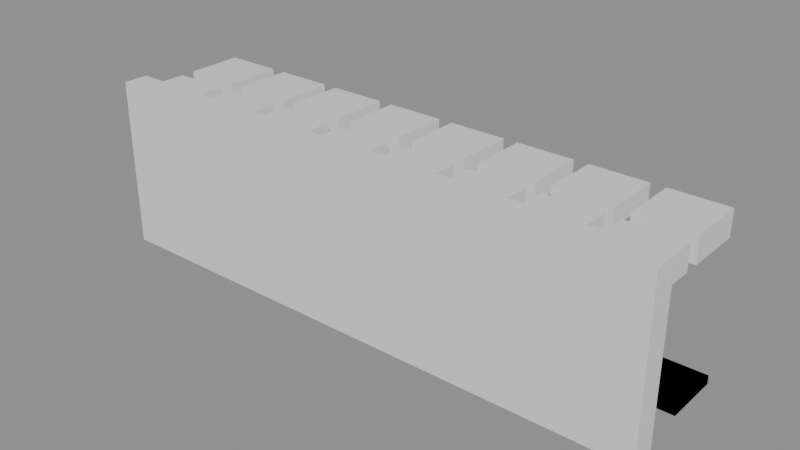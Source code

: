 # Source: building_lego.blend  (saved by Blender 5.0.119; exported with 4.5.12 LTS)
import bpy
from mathutils import Matrix  # noqa: F401  (used for matrix-valued properties, if any)

bpy.ops.wm.read_factory_settings(use_empty=True)
scene = bpy.context.scene
scene.name = 'Scene'

# ---- collections
col_01_paredes_externas = bpy.data.collections.new('01_Paredes_Externas'); scene.collection.children.link(col_01_paredes_externas)
col_03_pisos_escadas = bpy.data.collections.new('03_Pisos_Escadas'); scene.collection.children.link(col_03_pisos_escadas)
col_04_moveis_decoracoes = bpy.data.collections.new('04_Moveis_Decoracoes'); scene.collection.children.link(col_04_moveis_decoracoes)

# ---- materials (node trees are filled in below, after node groups)
mat_mat_parede_externa = bpy.data.materials.new('Mat_Parede_Externa')
mat_mat_pisos = bpy.data.materials.new('Mat_Pisos')
mat_mat_moveis = bpy.data.materials.new('Mat_Moveis')

# ---- material node trees
mat_mat_parede_externa.use_nodes = True; mat_mat_parede_externa.node_tree.nodes.clear()
_N = mat_mat_parede_externa.node_tree.nodes; _L = mat_mat_parede_externa.node_tree.links
n0 = _N.new('ShaderNodeBsdfPrincipled'); n0.name = 'BSDF - Pré-fundamentado'; n0.location = (-200, 100)
n1 = _N.new('ShaderNodeOutputMaterial'); n1.name = 'Saída de material'; n1.location = (200, 100)
_L.new(n0.outputs[0], n1.inputs[0])
n1.is_active_output = True
mat_mat_pisos.use_nodes = True; mat_mat_pisos.node_tree.nodes.clear()
_N = mat_mat_pisos.node_tree.nodes; _L = mat_mat_pisos.node_tree.links
n0 = _N.new('ShaderNodeBsdfPrincipled'); n0.name = 'BSDF - Pré-fundamentado'; n0.location = (-200, 100)
n1 = _N.new('ShaderNodeOutputMaterial'); n1.name = 'Saída de material'; n1.location = (200, 100)
_L.new(n0.outputs[0], n1.inputs[0])
n1.is_active_output = True
mat_mat_moveis.use_nodes = True; mat_mat_moveis.node_tree.nodes.clear()
_N = mat_mat_moveis.node_tree.nodes; _L = mat_mat_moveis.node_tree.links
n0 = _N.new('ShaderNodeBsdfPrincipled'); n0.name = 'BSDF - Pré-fundamentado'; n0.location = (-200, 100)
n1 = _N.new('ShaderNodeOutputMaterial'); n1.name = 'Saída de material'; n1.location = (200, 100)
_L.new(n0.outputs[0], n1.inputs[0])
n1.is_active_output = True

# ---- meshes
me_bloco_wall_792_536_z25 = bpy.data.meshes.new('Bloco_wall_792_536_z25')
me_bloco_wall_792_536_z25.from_pydata([(-0.5, -0.175, -1.2), (0.5, -0.175, -1.2), (0.5, 0.175, -1.2), (-0.5, 0.175, -1.2), (-0.5, -0.175, 1.2), (0.5, -0.175, 1.2), (0.5, 0.175, 1.2), (-0.5, 0.175, 1.2)], [], [(0, 1, 2, 3), (4, 7, 6, 5), (0, 4, 5, 1), (2, 6, 7, 3), (0, 3, 7, 4), (1, 5, 6, 2)])
me_bloco_wall_792_536_z25.materials.append(mat_mat_parede_externa)
me_bloco_wall_792_536_z25.update()
me_bloco_wall_793_536_z25 = bpy.data.meshes.new('Bloco_wall_793_536_z25')
me_bloco_wall_793_536_z25.from_pydata([(-0.5, -0.175, -1.2), (0.5, -0.175, -1.2), (0.5, 0.175, -1.2), (-0.5, 0.175, -1.2), (-0.5, -0.175, 1.2), (0.5, -0.175, 1.2), (0.5, 0.175, 1.2), (-0.5, 0.175, 1.2)], [], [(0, 1, 2, 3), (4, 7, 6, 5), (0, 4, 5, 1), (2, 6, 7, 3), (0, 3, 7, 4), (1, 5, 6, 2)])
me_bloco_wall_793_536_z25.materials.append(mat_mat_parede_externa)
me_bloco_wall_793_536_z25.update()
me_bloco_wall_794_536_z25 = bpy.data.meshes.new('Bloco_wall_794_536_z25')
me_bloco_wall_794_536_z25.from_pydata([(-0.5, -0.175, -1.2), (0.5, -0.175, -1.2), (0.5, 0.175, -1.2), (-0.5, 0.175, -1.2), (-0.5, -0.175, 1.2), (0.5, -0.175, 1.2), (0.5, 0.175, 1.2), (-0.5, 0.175, 1.2)], [], [(0, 1, 2, 3), (4, 7, 6, 5), (0, 4, 5, 1), (2, 6, 7, 3), (0, 3, 7, 4), (1, 5, 6, 2)])
me_bloco_wall_794_536_z25.materials.append(mat_mat_parede_externa)
me_bloco_wall_794_536_z25.update()
me_bloco_wall_795_536_z25 = bpy.data.meshes.new('Bloco_wall_795_536_z25')
me_bloco_wall_795_536_z25.from_pydata([(-0.5, -0.175, -1.2), (0.5, -0.175, -1.2), (0.5, 0.175, -1.2), (-0.5, 0.175, -1.2), (-0.5, -0.175, 1.2), (0.5, -0.175, 1.2), (0.5, 0.175, 1.2), (-0.5, 0.175, 1.2)], [], [(0, 1, 2, 3), (4, 7, 6, 5), (0, 4, 5, 1), (2, 6, 7, 3), (0, 3, 7, 4), (1, 5, 6, 2)])
me_bloco_wall_795_536_z25.materials.append(mat_mat_parede_externa)
me_bloco_wall_795_536_z25.update()
me_bloco_wall_796_536_z25 = bpy.data.meshes.new('Bloco_wall_796_536_z25')
me_bloco_wall_796_536_z25.from_pydata([(-0.5, -0.175, -1.2), (0.5, -0.175, -1.2), (0.5, 0.175, -1.2), (-0.5, 0.175, -1.2), (-0.5, -0.175, 1.2), (0.5, -0.175, 1.2), (0.5, 0.175, 1.2), (-0.5, 0.175, 1.2)], [], [(0, 1, 2, 3), (4, 7, 6, 5), (0, 4, 5, 1), (2, 6, 7, 3), (0, 3, 7, 4), (1, 5, 6, 2)])
me_bloco_wall_796_536_z25.materials.append(mat_mat_parede_externa)
me_bloco_wall_796_536_z25.update()
me_bloco_wall_797_536_z25 = bpy.data.meshes.new('Bloco_wall_797_536_z25')
me_bloco_wall_797_536_z25.from_pydata([(-0.5, -0.175, -1.2), (0.5, -0.175, -1.2), (0.5, 0.175, -1.2), (-0.5, 0.175, -1.2), (-0.5, -0.175, 1.2), (0.5, -0.175, 1.2), (0.5, 0.175, 1.2), (-0.5, 0.175, 1.2)], [], [(0, 1, 2, 3), (4, 7, 6, 5), (0, 4, 5, 1), (2, 6, 7, 3), (0, 3, 7, 4), (1, 5, 6, 2)])
me_bloco_wall_797_536_z25.materials.append(mat_mat_parede_externa)
me_bloco_wall_797_536_z25.update()
me_bloco_wall_798_536_z25 = bpy.data.meshes.new('Bloco_wall_798_536_z25')
me_bloco_wall_798_536_z25.from_pydata([(-0.5, -0.175, -1.2), (0.5, -0.175, -1.2), (0.5, 0.175, -1.2), (-0.5, 0.175, -1.2), (-0.5, -0.175, 1.2), (0.5, -0.175, 1.2), (0.5, 0.175, 1.2), (-0.5, 0.175, 1.2)], [], [(0, 1, 2, 3), (4, 7, 6, 5), (0, 4, 5, 1), (2, 6, 7, 3), (0, 3, 7, 4), (1, 5, 6, 2)])
me_bloco_wall_798_536_z25.materials.append(mat_mat_parede_externa)
me_bloco_wall_798_536_z25.update()
me_bloco_wall_799_536_z25 = bpy.data.meshes.new('Bloco_wall_799_536_z25')
me_bloco_wall_799_536_z25.from_pydata([(-0.5, -0.175, -1.2), (0.5, -0.175, -1.2), (0.5, 0.175, -1.2), (-0.5, 0.175, -1.2), (-0.5, -0.175, 1.2), (0.5, -0.175, 1.2), (0.5, 0.175, 1.2), (-0.5, 0.175, 1.2)], [], [(0, 1, 2, 3), (4, 7, 6, 5), (0, 4, 5, 1), (2, 6, 7, 3), (0, 3, 7, 4), (1, 5, 6, 2)])
me_bloco_wall_799_536_z25.materials.append(mat_mat_parede_externa)
me_bloco_wall_799_536_z25.update()
me_piso_grasses_798_537_z25 = bpy.data.meshes.new('Piso_grasses_798_537_z25')
me_piso_grasses_798_537_z25.from_pydata([(-0.5, -0.5, -0.05), (0.5, -0.5, -0.05), (0.5, 0.5, -0.05), (-0.5, 0.5, -0.05), (-0.5, -0.5, 0.05), (0.5, -0.5, 0.05), (0.5, 0.5, 0.05), (-0.5, 0.5, 0.05)], [], [(0, 1, 2, 3), (4, 7, 6, 5), (0, 4, 5, 1), (2, 6, 7, 3), (0, 3, 7, 4), (1, 5, 6, 2)])
me_piso_grasses_798_537_z25.materials.append(mat_mat_pisos)
me_piso_grasses_798_537_z25.update()
me_movel_ceramic_roof_792_536_z41 = bpy.data.meshes.new('Movel_ceramic_roof_792_536_z41')
me_movel_ceramic_roof_792_536_z41.from_pydata([(-0.4, -0.4, -0.18), (0.4, -0.4, -0.18), (0.4, 0.4, -0.18), (-0.4, 0.4, -0.18), (-0.4, -0.4, 0.18), (0.4, -0.4, 0.18), (0.4, 0.4, 0.18), (-0.4, 0.4, 0.18)], [], [(0, 1, 2, 3), (4, 7, 6, 5), (0, 4, 5, 1), (2, 6, 7, 3), (0, 3, 7, 4), (1, 5, 6, 2)])
me_movel_ceramic_roof_792_536_z41.materials.append(mat_mat_moveis)
me_movel_ceramic_roof_792_536_z41.update()
me_movel_ceramic_roof_793_536_z41 = bpy.data.meshes.new('Movel_ceramic_roof_793_536_z41')
me_movel_ceramic_roof_793_536_z41.from_pydata([(-0.4, -0.4, -0.18), (0.4, -0.4, -0.18), (0.4, 0.4, -0.18), (-0.4, 0.4, -0.18), (-0.4, -0.4, 0.18), (0.4, -0.4, 0.18), (0.4, 0.4, 0.18), (-0.4, 0.4, 0.18)], [], [(0, 1, 2, 3), (4, 7, 6, 5), (0, 4, 5, 1), (2, 6, 7, 3), (0, 3, 7, 4), (1, 5, 6, 2)])
me_movel_ceramic_roof_793_536_z41.materials.append(mat_mat_moveis)
me_movel_ceramic_roof_793_536_z41.update()
me_movel_ceramic_roof_794_536_z41 = bpy.data.meshes.new('Movel_ceramic_roof_794_536_z41')
me_movel_ceramic_roof_794_536_z41.from_pydata([(-0.4, -0.4, -0.18), (0.4, -0.4, -0.18), (0.4, 0.4, -0.18), (-0.4, 0.4, -0.18), (-0.4, -0.4, 0.18), (0.4, -0.4, 0.18), (0.4, 0.4, 0.18), (-0.4, 0.4, 0.18)], [], [(0, 1, 2, 3), (4, 7, 6, 5), (0, 4, 5, 1), (2, 6, 7, 3), (0, 3, 7, 4), (1, 5, 6, 2)])
me_movel_ceramic_roof_794_536_z41.materials.append(mat_mat_moveis)
me_movel_ceramic_roof_794_536_z41.update()
me_movel_ceramic_roof_795_536_z41 = bpy.data.meshes.new('Movel_ceramic_roof_795_536_z41')
me_movel_ceramic_roof_795_536_z41.from_pydata([(-0.4, -0.4, -0.18), (0.4, -0.4, -0.18), (0.4, 0.4, -0.18), (-0.4, 0.4, -0.18), (-0.4, -0.4, 0.18), (0.4, -0.4, 0.18), (0.4, 0.4, 0.18), (-0.4, 0.4, 0.18)], [], [(0, 1, 2, 3), (4, 7, 6, 5), (0, 4, 5, 1), (2, 6, 7, 3), (0, 3, 7, 4), (1, 5, 6, 2)])
me_movel_ceramic_roof_795_536_z41.materials.append(mat_mat_moveis)
me_movel_ceramic_roof_795_536_z41.update()
me_movel_ceramic_roof_796_536_z41 = bpy.data.meshes.new('Movel_ceramic_roof_796_536_z41')
me_movel_ceramic_roof_796_536_z41.from_pydata([(-0.4, -0.4, -0.18), (0.4, -0.4, -0.18), (0.4, 0.4, -0.18), (-0.4, 0.4, -0.18), (-0.4, -0.4, 0.18), (0.4, -0.4, 0.18), (0.4, 0.4, 0.18), (-0.4, 0.4, 0.18)], [], [(0, 1, 2, 3), (4, 7, 6, 5), (0, 4, 5, 1), (2, 6, 7, 3), (0, 3, 7, 4), (1, 5, 6, 2)])
me_movel_ceramic_roof_796_536_z41.materials.append(mat_mat_moveis)
me_movel_ceramic_roof_796_536_z41.update()
me_movel_ceramic_roof_797_536_z41 = bpy.data.meshes.new('Movel_ceramic_roof_797_536_z41')
me_movel_ceramic_roof_797_536_z41.from_pydata([(-0.4, -0.4, -0.18), (0.4, -0.4, -0.18), (0.4, 0.4, -0.18), (-0.4, 0.4, -0.18), (-0.4, -0.4, 0.18), (0.4, -0.4, 0.18), (0.4, 0.4, 0.18), (-0.4, 0.4, 0.18)], [], [(0, 1, 2, 3), (4, 7, 6, 5), (0, 4, 5, 1), (2, 6, 7, 3), (0, 3, 7, 4), (1, 5, 6, 2)])
me_movel_ceramic_roof_797_536_z41.materials.append(mat_mat_moveis)
me_movel_ceramic_roof_797_536_z41.update()
me_movel_ceramic_roof_798_536_z41 = bpy.data.meshes.new('Movel_ceramic_roof_798_536_z41')
me_movel_ceramic_roof_798_536_z41.from_pydata([(-0.4, -0.4, -0.18), (0.4, -0.4, -0.18), (0.4, 0.4, -0.18), (-0.4, 0.4, -0.18), (-0.4, -0.4, 0.18), (0.4, -0.4, 0.18), (0.4, 0.4, 0.18), (-0.4, 0.4, 0.18)], [], [(0, 1, 2, 3), (4, 7, 6, 5), (0, 4, 5, 1), (2, 6, 7, 3), (0, 3, 7, 4), (1, 5, 6, 2)])
me_movel_ceramic_roof_798_536_z41.materials.append(mat_mat_moveis)
me_movel_ceramic_roof_798_536_z41.update()
me_movel_ceramic_roof_799_536_z41 = bpy.data.meshes.new('Movel_ceramic_roof_799_536_z41')
me_movel_ceramic_roof_799_536_z41.from_pydata([(-0.4, -0.4, -0.18), (0.4, -0.4, -0.18), (0.4, 0.4, -0.18), (-0.4, 0.4, -0.18), (-0.4, -0.4, 0.18), (0.4, -0.4, 0.18), (0.4, 0.4, 0.18), (-0.4, 0.4, 0.18)], [], [(0, 1, 2, 3), (4, 7, 6, 5), (0, 4, 5, 1), (2, 6, 7, 3), (0, 3, 7, 4), (1, 5, 6, 2)])
me_movel_ceramic_roof_799_536_z41.materials.append(mat_mat_moveis)
me_movel_ceramic_roof_799_536_z41.update()
me_movel_ceramic_roof_792_537_z41 = bpy.data.meshes.new('Movel_ceramic_roof_792_537_z41')
me_movel_ceramic_roof_792_537_z41.from_pydata([(-0.4, -0.4, -0.18), (0.4, -0.4, -0.18), (0.4, 0.4, -0.18), (-0.4, 0.4, -0.18), (-0.4, -0.4, 0.18), (0.4, -0.4, 0.18), (0.4, 0.4, 0.18), (-0.4, 0.4, 0.18)], [], [(0, 1, 2, 3), (4, 7, 6, 5), (0, 4, 5, 1), (2, 6, 7, 3), (0, 3, 7, 4), (1, 5, 6, 2)])
me_movel_ceramic_roof_792_537_z41.materials.append(mat_mat_moveis)
me_movel_ceramic_roof_792_537_z41.update()
me_movel_untrimmed_hedge_792_537_z25 = bpy.data.meshes.new('Movel_untrimmed_hedge_792_537_z25')
me_movel_untrimmed_hedge_792_537_z25.from_pydata([(-0.4, -0.4, -0.36), (0.4, -0.4, -0.36), (0.4, 0.4, -0.36), (-0.4, 0.4, -0.36), (-0.4, -0.4, 0.36), (0.4, -0.4, 0.36), (0.4, 0.4, 0.36), (-0.4, 0.4, 0.36)], [], [(0, 1, 2, 3), (4, 7, 6, 5), (0, 4, 5, 1), (2, 6, 7, 3), (0, 3, 7, 4), (1, 5, 6, 2)])
me_movel_untrimmed_hedge_792_537_z25.materials.append(mat_mat_moveis)
me_movel_untrimmed_hedge_792_537_z25.update()
me_movel_flowers_792_537_z33 = bpy.data.meshes.new('Movel_flowers_792_537_z33')
me_movel_flowers_792_537_z33.from_pydata([(-0.4, -0.4, -0.06), (0.4, -0.4, -0.06), (0.4, 0.4, -0.06), (-0.4, 0.4, -0.06), (-0.4, -0.4, 0.06), (0.4, -0.4, 0.06), (0.4, 0.4, 0.06), (-0.4, 0.4, 0.06)], [], [(0, 1, 2, 3), (4, 7, 6, 5), (0, 4, 5, 1), (2, 6, 7, 3), (0, 3, 7, 4), (1, 5, 6, 2)])
me_movel_flowers_792_537_z33.materials.append(mat_mat_moveis)
me_movel_flowers_792_537_z33.update()
me_movel_ceramic_roof_793_537_z41 = bpy.data.meshes.new('Movel_ceramic_roof_793_537_z41')
me_movel_ceramic_roof_793_537_z41.from_pydata([(-0.4, -0.4, -0.18), (0.4, -0.4, -0.18), (0.4, 0.4, -0.18), (-0.4, 0.4, -0.18), (-0.4, -0.4, 0.18), (0.4, -0.4, 0.18), (0.4, 0.4, 0.18), (-0.4, 0.4, 0.18)], [], [(0, 1, 2, 3), (4, 7, 6, 5), (0, 4, 5, 1), (2, 6, 7, 3), (0, 3, 7, 4), (1, 5, 6, 2)])
me_movel_ceramic_roof_793_537_z41.materials.append(mat_mat_moveis)
me_movel_ceramic_roof_793_537_z41.update()
me_movel_mushrooms_793_537_z25 = bpy.data.meshes.new('Movel_mushrooms_793_537_z25')
me_movel_mushrooms_793_537_z25.from_pydata([(-0.4, -0.4, -0.06), (0.4, -0.4, -0.06), (0.4, 0.4, -0.06), (-0.4, 0.4, -0.06), (-0.4, -0.4, 0.06), (0.4, -0.4, 0.06), (0.4, 0.4, 0.06), (-0.4, 0.4, 0.06)], [], [(0, 1, 2, 3), (4, 7, 6, 5), (0, 4, 5, 1), (2, 6, 7, 3), (0, 3, 7, 4), (1, 5, 6, 2)])
me_movel_mushrooms_793_537_z25.materials.append(mat_mat_moveis)
me_movel_mushrooms_793_537_z25.update()
me_movel_ceramic_roof_794_537_z41 = bpy.data.meshes.new('Movel_ceramic_roof_794_537_z41')
me_movel_ceramic_roof_794_537_z41.from_pydata([(-0.4, -0.4, -0.18), (0.4, -0.4, -0.18), (0.4, 0.4, -0.18), (-0.4, 0.4, -0.18), (-0.4, -0.4, 0.18), (0.4, -0.4, 0.18), (0.4, 0.4, 0.18), (-0.4, 0.4, 0.18)], [], [(0, 1, 2, 3), (4, 7, 6, 5), (0, 4, 5, 1), (2, 6, 7, 3), (0, 3, 7, 4), (1, 5, 6, 2)])
me_movel_ceramic_roof_794_537_z41.materials.append(mat_mat_moveis)
me_movel_ceramic_roof_794_537_z41.update()
me_movel_flowers_794_537_z25 = bpy.data.meshes.new('Movel_flowers_794_537_z25')
me_movel_flowers_794_537_z25.from_pydata([(-0.4, -0.4, -0.06), (0.4, -0.4, -0.06), (0.4, 0.4, -0.06), (-0.4, 0.4, -0.06), (-0.4, -0.4, 0.06), (0.4, -0.4, 0.06), (0.4, 0.4, 0.06), (-0.4, 0.4, 0.06)], [], [(0, 1, 2, 3), (4, 7, 6, 5), (0, 4, 5, 1), (2, 6, 7, 3), (0, 3, 7, 4), (1, 5, 6, 2)])
me_movel_flowers_794_537_z25.materials.append(mat_mat_moveis)
me_movel_flowers_794_537_z25.update()
me_movel_ceramic_roof_795_537_z41 = bpy.data.meshes.new('Movel_ceramic_roof_795_537_z41')
me_movel_ceramic_roof_795_537_z41.from_pydata([(-0.4, -0.4, -0.18), (0.4, -0.4, -0.18), (0.4, 0.4, -0.18), (-0.4, 0.4, -0.18), (-0.4, -0.4, 0.18), (0.4, -0.4, 0.18), (0.4, 0.4, 0.18), (-0.4, 0.4, 0.18)], [], [(0, 1, 2, 3), (4, 7, 6, 5), (0, 4, 5, 1), (2, 6, 7, 3), (0, 3, 7, 4), (1, 5, 6, 2)])
me_movel_ceramic_roof_795_537_z41.materials.append(mat_mat_moveis)
me_movel_ceramic_roof_795_537_z41.update()
me_movel_campion_flowers_795_537_z25 = bpy.data.meshes.new('Movel_campion_flowers_795_537_z25')
me_movel_campion_flowers_795_537_z25.from_pydata([(-0.4, -0.4, -0.06), (0.4, -0.4, -0.06), (0.4, 0.4, -0.06), (-0.4, 0.4, -0.06), (-0.4, -0.4, 0.06), (0.4, -0.4, 0.06), (0.4, 0.4, 0.06), (-0.4, 0.4, 0.06)], [], [(0, 1, 2, 3), (4, 7, 6, 5), (0, 4, 5, 1), (2, 6, 7, 3), (0, 3, 7, 4), (1, 5, 6, 2)])
me_movel_campion_flowers_795_537_z25.materials.append(mat_mat_moveis)
me_movel_campion_flowers_795_537_z25.update()
me_movel_ceramic_roof_796_537_z41 = bpy.data.meshes.new('Movel_ceramic_roof_796_537_z41')
me_movel_ceramic_roof_796_537_z41.from_pydata([(-0.4, -0.4, -0.18), (0.4, -0.4, -0.18), (0.4, 0.4, -0.18), (-0.4, 0.4, -0.18), (-0.4, -0.4, 0.18), (0.4, -0.4, 0.18), (0.4, 0.4, 0.18), (-0.4, 0.4, 0.18)], [], [(0, 1, 2, 3), (4, 7, 6, 5), (0, 4, 5, 1), (2, 6, 7, 3), (0, 3, 7, 4), (1, 5, 6, 2)])
me_movel_ceramic_roof_796_537_z41.materials.append(mat_mat_moveis)
me_movel_ceramic_roof_796_537_z41.update()
me_movel_campion_flowers_796_537_z25 = bpy.data.meshes.new('Movel_campion_flowers_796_537_z25')
me_movel_campion_flowers_796_537_z25.from_pydata([(-0.4, -0.4, -0.06), (0.4, -0.4, -0.06), (0.4, 0.4, -0.06), (-0.4, 0.4, -0.06), (-0.4, -0.4, 0.06), (0.4, -0.4, 0.06), (0.4, 0.4, 0.06), (-0.4, 0.4, 0.06)], [], [(0, 1, 2, 3), (4, 7, 6, 5), (0, 4, 5, 1), (2, 6, 7, 3), (0, 3, 7, 4), (1, 5, 6, 2)])
me_movel_campion_flowers_796_537_z25.materials.append(mat_mat_moveis)
me_movel_campion_flowers_796_537_z25.update()
me_movel_ceramic_roof_797_537_z41 = bpy.data.meshes.new('Movel_ceramic_roof_797_537_z41')
me_movel_ceramic_roof_797_537_z41.from_pydata([(-0.4, -0.4, -0.18), (0.4, -0.4, -0.18), (0.4, 0.4, -0.18), (-0.4, 0.4, -0.18), (-0.4, -0.4, 0.18), (0.4, -0.4, 0.18), (0.4, 0.4, 0.18), (-0.4, 0.4, 0.18)], [], [(0, 1, 2, 3), (4, 7, 6, 5), (0, 4, 5, 1), (2, 6, 7, 3), (0, 3, 7, 4), (1, 5, 6, 2)])
me_movel_ceramic_roof_797_537_z41.materials.append(mat_mat_moveis)
me_movel_ceramic_roof_797_537_z41.update()
me_movel_juniper_bush_797_537_z25 = bpy.data.meshes.new('Movel_juniper_bush_797_537_z25')
me_movel_juniper_bush_797_537_z25.from_pydata([(-0.4, -0.4, -0.36), (0.4, -0.4, -0.36), (0.4, 0.4, -0.36), (-0.4, 0.4, -0.36), (-0.4, -0.4, 0.36), (0.4, -0.4, 0.36), (0.4, 0.4, 0.36), (-0.4, 0.4, 0.36)], [], [(0, 1, 2, 3), (4, 7, 6, 5), (0, 4, 5, 1), (2, 6, 7, 3), (0, 3, 7, 4), (1, 5, 6, 2)])
me_movel_juniper_bush_797_537_z25.materials.append(mat_mat_moveis)
me_movel_juniper_bush_797_537_z25.update()
me_movel_vines_798_537_z25 = bpy.data.meshes.new('Movel_vines_798_537_z25')
me_movel_vines_798_537_z25.from_pydata([(-0.4, -0.4, -0.06), (0.4, -0.4, -0.06), (0.4, 0.4, -0.06), (-0.4, 0.4, -0.06), (-0.4, -0.4, 0.06), (0.4, -0.4, 0.06), (0.4, 0.4, 0.06), (-0.4, 0.4, 0.06)], [], [(0, 1, 2, 3), (4, 7, 6, 5), (0, 4, 5, 1), (2, 6, 7, 3), (0, 3, 7, 4), (1, 5, 6, 2)])
me_movel_vines_798_537_z25.materials.append(mat_mat_moveis)
me_movel_vines_798_537_z25.update()
me_movel_ceramic_roof_798_537_z41 = bpy.data.meshes.new('Movel_ceramic_roof_798_537_z41')
me_movel_ceramic_roof_798_537_z41.from_pydata([(-0.4, -0.4, -0.18), (0.4, -0.4, -0.18), (0.4, 0.4, -0.18), (-0.4, 0.4, -0.18), (-0.4, -0.4, 0.18), (0.4, -0.4, 0.18), (0.4, 0.4, 0.18), (-0.4, 0.4, 0.18)], [], [(0, 1, 2, 3), (4, 7, 6, 5), (0, 4, 5, 1), (2, 6, 7, 3), (0, 3, 7, 4), (1, 5, 6, 2)])
me_movel_ceramic_roof_798_537_z41.materials.append(mat_mat_moveis)
me_movel_ceramic_roof_798_537_z41.update()
me_movel_vines_799_537_z25 = bpy.data.meshes.new('Movel_vines_799_537_z25')
me_movel_vines_799_537_z25.from_pydata([(-0.4, -0.4, -0.06), (0.4, -0.4, -0.06), (0.4, 0.4, -0.06), (-0.4, 0.4, -0.06), (-0.4, -0.4, 0.06), (0.4, -0.4, 0.06), (0.4, 0.4, 0.06), (-0.4, 0.4, 0.06)], [], [(0, 1, 2, 3), (4, 7, 6, 5), (0, 4, 5, 1), (2, 6, 7, 3), (0, 3, 7, 4), (1, 5, 6, 2)])
me_movel_vines_799_537_z25.materials.append(mat_mat_moveis)
me_movel_vines_799_537_z25.update()
me_movel_ceramic_roof_799_537_z41 = bpy.data.meshes.new('Movel_ceramic_roof_799_537_z41')
me_movel_ceramic_roof_799_537_z41.from_pydata([(-0.4, -0.4, -0.18), (0.4, -0.4, -0.18), (0.4, 0.4, -0.18), (-0.4, 0.4, -0.18), (-0.4, -0.4, 0.18), (0.4, -0.4, 0.18), (0.4, 0.4, 0.18), (-0.4, 0.4, 0.18)], [], [(0, 1, 2, 3), (4, 7, 6, 5), (0, 4, 5, 1), (2, 6, 7, 3), (0, 3, 7, 4), (1, 5, 6, 2)])
me_movel_ceramic_roof_799_537_z41.materials.append(mat_mat_moveis)
me_movel_ceramic_roof_799_537_z41.update()
me_movel_mushrooms_799_537_z25 = bpy.data.meshes.new('Movel_mushrooms_799_537_z25')
me_movel_mushrooms_799_537_z25.from_pydata([(-0.4, -0.4, -0.06), (0.4, -0.4, -0.06), (0.4, 0.4, -0.06), (-0.4, 0.4, -0.06), (-0.4, -0.4, 0.06), (0.4, -0.4, 0.06), (0.4, 0.4, 0.06), (-0.4, 0.4, 0.06)], [], [(0, 1, 2, 3), (4, 7, 6, 5), (0, 4, 5, 1), (2, 6, 7, 3), (0, 3, 7, 4), (1, 5, 6, 2)])
me_movel_mushrooms_799_537_z25.materials.append(mat_mat_moveis)
me_movel_mushrooms_799_537_z25.update()

# ---- objects
ob_parede_externa_norte_y536_x792_799 = bpy.data.objects.new('Parede_Externa_Norte_Y536_X792_799', None)
ob_bloco_wall_792_536_z25 = bpy.data.objects.new('Bloco_wall_792_536_z25', me_bloco_wall_792_536_z25)
ob_bloco_wall_793_536_z25 = bpy.data.objects.new('Bloco_wall_793_536_z25', me_bloco_wall_793_536_z25)
ob_bloco_wall_794_536_z25 = bpy.data.objects.new('Bloco_wall_794_536_z25', me_bloco_wall_794_536_z25)
ob_bloco_wall_795_536_z25 = bpy.data.objects.new('Bloco_wall_795_536_z25', me_bloco_wall_795_536_z25)
ob_bloco_wall_796_536_z25 = bpy.data.objects.new('Bloco_wall_796_536_z25', me_bloco_wall_796_536_z25)
ob_bloco_wall_797_536_z25 = bpy.data.objects.new('Bloco_wall_797_536_z25', me_bloco_wall_797_536_z25)
ob_bloco_wall_798_536_z25 = bpy.data.objects.new('Bloco_wall_798_536_z25', me_bloco_wall_798_536_z25)
ob_bloco_wall_799_536_z25 = bpy.data.objects.new('Bloco_wall_799_536_z25', me_bloco_wall_799_536_z25)
ob_pisos_lajes = bpy.data.objects.new('Pisos_Lajes', None)
ob_piso_grasses_798_537_z25 = bpy.data.objects.new('Piso_grasses_798_537_z25', me_piso_grasses_798_537_z25)
ob_moveis_decoracoes = bpy.data.objects.new('Moveis_Decoracoes', None)
ob_movel_ceramic_roof_792_536_z41 = bpy.data.objects.new('Movel_ceramic_roof_792_536_z41', me_movel_ceramic_roof_792_536_z41)
ob_movel_ceramic_roof_793_536_z41 = bpy.data.objects.new('Movel_ceramic_roof_793_536_z41', me_movel_ceramic_roof_793_536_z41)
ob_movel_ceramic_roof_794_536_z41 = bpy.data.objects.new('Movel_ceramic_roof_794_536_z41', me_movel_ceramic_roof_794_536_z41)
ob_movel_ceramic_roof_795_536_z41 = bpy.data.objects.new('Movel_ceramic_roof_795_536_z41', me_movel_ceramic_roof_795_536_z41)
ob_movel_ceramic_roof_796_536_z41 = bpy.data.objects.new('Movel_ceramic_roof_796_536_z41', me_movel_ceramic_roof_796_536_z41)
ob_movel_ceramic_roof_797_536_z41 = bpy.data.objects.new('Movel_ceramic_roof_797_536_z41', me_movel_ceramic_roof_797_536_z41)
ob_movel_ceramic_roof_798_536_z41 = bpy.data.objects.new('Movel_ceramic_roof_798_536_z41', me_movel_ceramic_roof_798_536_z41)
ob_movel_ceramic_roof_799_536_z41 = bpy.data.objects.new('Movel_ceramic_roof_799_536_z41', me_movel_ceramic_roof_799_536_z41)
ob_movel_ceramic_roof_792_537_z41 = bpy.data.objects.new('Movel_ceramic_roof_792_537_z41', me_movel_ceramic_roof_792_537_z41)
ob_movel_untrimmed_hedge_792_537_z25 = bpy.data.objects.new('Movel_untrimmed_hedge_792_537_z25', me_movel_untrimmed_hedge_792_537_z25)
ob_movel_flowers_792_537_z33 = bpy.data.objects.new('Movel_flowers_792_537_z33', me_movel_flowers_792_537_z33)
ob_movel_ceramic_roof_793_537_z41 = bpy.data.objects.new('Movel_ceramic_roof_793_537_z41', me_movel_ceramic_roof_793_537_z41)
ob_movel_mushrooms_793_537_z25 = bpy.data.objects.new('Movel_mushrooms_793_537_z25', me_movel_mushrooms_793_537_z25)
ob_movel_ceramic_roof_794_537_z41 = bpy.data.objects.new('Movel_ceramic_roof_794_537_z41', me_movel_ceramic_roof_794_537_z41)
ob_movel_flowers_794_537_z25 = bpy.data.objects.new('Movel_flowers_794_537_z25', me_movel_flowers_794_537_z25)
ob_movel_ceramic_roof_795_537_z41 = bpy.data.objects.new('Movel_ceramic_roof_795_537_z41', me_movel_ceramic_roof_795_537_z41)
ob_movel_campion_flowers_795_537_z25 = bpy.data.objects.new('Movel_campion_flowers_795_537_z25', me_movel_campion_flowers_795_537_z25)
ob_movel_ceramic_roof_796_537_z41 = bpy.data.objects.new('Movel_ceramic_roof_796_537_z41', me_movel_ceramic_roof_796_537_z41)
ob_movel_campion_flowers_796_537_z25 = bpy.data.objects.new('Movel_campion_flowers_796_537_z25', me_movel_campion_flowers_796_537_z25)
ob_movel_ceramic_roof_797_537_z41 = bpy.data.objects.new('Movel_ceramic_roof_797_537_z41', me_movel_ceramic_roof_797_537_z41)
ob_movel_juniper_bush_797_537_z25 = bpy.data.objects.new('Movel_juniper_bush_797_537_z25', me_movel_juniper_bush_797_537_z25)
ob_movel_vines_798_537_z25 = bpy.data.objects.new('Movel_vines_798_537_z25', me_movel_vines_798_537_z25)
ob_movel_ceramic_roof_798_537_z41 = bpy.data.objects.new('Movel_ceramic_roof_798_537_z41', me_movel_ceramic_roof_798_537_z41)
ob_movel_vines_799_537_z25 = bpy.data.objects.new('Movel_vines_799_537_z25', me_movel_vines_799_537_z25)
ob_movel_ceramic_roof_799_537_z41 = bpy.data.objects.new('Movel_ceramic_roof_799_537_z41', me_movel_ceramic_roof_799_537_z41)
ob_movel_mushrooms_799_537_z25 = bpy.data.objects.new('Movel_mushrooms_799_537_z25', me_movel_mushrooms_799_537_z25)

# ---- transforms, parenting, visibility, modifiers, constraints
ob_parede_externa_norte_y536_x792_799.location = (0.0, -0.5, 0.0)
ob_parede_externa_norte_y536_x792_799.empty_display_type = 'CUBE'
ob_bloco_wall_792_536_z25.parent = ob_parede_externa_norte_y536_x792_799
ob_bloco_wall_792_536_z25.matrix_parent_inverse = Matrix(((1.0, -0.0, 0.0, -0.0), (-0.0, 1.0, -0.0, 0.5), (0.0, -0.0, 1.0, -0.0), (-0.0, 0.0, -0.0, 1.0)))
ob_bloco_wall_792_536_z25.location = (-3.5, -0.825, 1.2)
ob_bloco_wall_793_536_z25.parent = ob_parede_externa_norte_y536_x792_799
ob_bloco_wall_793_536_z25.matrix_parent_inverse = Matrix(((1.0, -0.0, 0.0, -0.0), (-0.0, 1.0, -0.0, 0.5), (0.0, -0.0, 1.0, -0.0), (-0.0, 0.0, -0.0, 1.0)))
ob_bloco_wall_793_536_z25.location = (-2.5, -0.825, 1.2)
ob_bloco_wall_794_536_z25.parent = ob_parede_externa_norte_y536_x792_799
ob_bloco_wall_794_536_z25.matrix_parent_inverse = Matrix(((1.0, -0.0, 0.0, -0.0), (-0.0, 1.0, -0.0, 0.5), (0.0, -0.0, 1.0, -0.0), (-0.0, 0.0, -0.0, 1.0)))
ob_bloco_wall_794_536_z25.location = (-1.5, -0.825, 1.2)
ob_bloco_wall_795_536_z25.parent = ob_parede_externa_norte_y536_x792_799
ob_bloco_wall_795_536_z25.matrix_parent_inverse = Matrix(((1.0, -0.0, 0.0, -0.0), (-0.0, 1.0, -0.0, 0.5), (0.0, -0.0, 1.0, -0.0), (-0.0, 0.0, -0.0, 1.0)))
ob_bloco_wall_795_536_z25.location = (-0.5, -0.825, 1.2)
ob_bloco_wall_796_536_z25.parent = ob_parede_externa_norte_y536_x792_799
ob_bloco_wall_796_536_z25.matrix_parent_inverse = Matrix(((1.0, -0.0, 0.0, -0.0), (-0.0, 1.0, -0.0, 0.5), (0.0, -0.0, 1.0, -0.0), (-0.0, 0.0, -0.0, 1.0)))
ob_bloco_wall_796_536_z25.location = (0.5, -0.825, 1.2)
ob_bloco_wall_797_536_z25.parent = ob_parede_externa_norte_y536_x792_799
ob_bloco_wall_797_536_z25.matrix_parent_inverse = Matrix(((1.0, -0.0, 0.0, -0.0), (-0.0, 1.0, -0.0, 0.5), (0.0, -0.0, 1.0, -0.0), (-0.0, 0.0, -0.0, 1.0)))
ob_bloco_wall_797_536_z25.location = (1.5, -0.825, 1.2)
ob_bloco_wall_798_536_z25.parent = ob_parede_externa_norte_y536_x792_799
ob_bloco_wall_798_536_z25.matrix_parent_inverse = Matrix(((1.0, -0.0, 0.0, -0.0), (-0.0, 1.0, -0.0, 0.5), (0.0, -0.0, 1.0, -0.0), (-0.0, 0.0, -0.0, 1.0)))
ob_bloco_wall_798_536_z25.location = (2.5, -0.825, 1.2)
ob_bloco_wall_799_536_z25.parent = ob_parede_externa_norte_y536_x792_799
ob_bloco_wall_799_536_z25.matrix_parent_inverse = Matrix(((1.0, -0.0, 0.0, -0.0), (-0.0, 1.0, -0.0, 0.5), (0.0, -0.0, 1.0, -0.0), (-0.0, 0.0, -0.0, 1.0)))
ob_bloco_wall_799_536_z25.location = (3.5, -0.825, 1.2)
ob_pisos_lajes.location = (0.0, 0.0, 0.0)
ob_pisos_lajes.empty_display_type = 'CUBE'
ob_piso_grasses_798_537_z25.parent = ob_pisos_lajes
ob_piso_grasses_798_537_z25.location = (2.5, 0.5, -0.05)
ob_moveis_decoracoes.location = (0.0, 0.0, 0.0)
ob_moveis_decoracoes.empty_display_type = 'CUBE'
ob_movel_ceramic_roof_792_536_z41.parent = ob_moveis_decoracoes
ob_movel_ceramic_roof_792_536_z41.location = (-3.5, -0.5, 2.1)
ob_movel_ceramic_roof_793_536_z41.parent = ob_moveis_decoracoes
ob_movel_ceramic_roof_793_536_z41.location = (-2.5, -0.5, 2.1)
ob_movel_ceramic_roof_794_536_z41.parent = ob_moveis_decoracoes
ob_movel_ceramic_roof_794_536_z41.location = (-1.5, -0.5, 2.1)
ob_movel_ceramic_roof_795_536_z41.parent = ob_moveis_decoracoes
ob_movel_ceramic_roof_795_536_z41.location = (-0.5, -0.5, 2.1)
ob_movel_ceramic_roof_796_536_z41.parent = ob_moveis_decoracoes
ob_movel_ceramic_roof_796_536_z41.location = (0.5, -0.5, 2.1)
ob_movel_ceramic_roof_797_536_z41.parent = ob_moveis_decoracoes
ob_movel_ceramic_roof_797_536_z41.location = (1.5, -0.5, 2.1)
ob_movel_ceramic_roof_798_536_z41.parent = ob_moveis_decoracoes
ob_movel_ceramic_roof_798_536_z41.location = (2.5, -0.5, 2.1)
ob_movel_ceramic_roof_799_536_z41.parent = ob_moveis_decoracoes
ob_movel_ceramic_roof_799_536_z41.location = (3.5, -0.5, 2.1)
ob_movel_ceramic_roof_792_537_z41.parent = ob_moveis_decoracoes
ob_movel_ceramic_roof_792_537_z41.location = (-3.5, 0.5, 2.1)
ob_movel_untrimmed_hedge_792_537_z25.parent = ob_moveis_decoracoes
ob_movel_untrimmed_hedge_792_537_z25.location = (-3.5, 0.5, 0.36)
ob_movel_flowers_792_537_z33.parent = ob_moveis_decoracoes
ob_movel_flowers_792_537_z33.location = (-3.5, 0.5, 1.02)
ob_movel_ceramic_roof_793_537_z41.parent = ob_moveis_decoracoes
ob_movel_ceramic_roof_793_537_z41.location = (-2.5, 0.5, 2.1)
ob_movel_mushrooms_793_537_z25.parent = ob_moveis_decoracoes
ob_movel_mushrooms_793_537_z25.location = (-2.5, 0.5, 0.06)
ob_movel_ceramic_roof_794_537_z41.parent = ob_moveis_decoracoes
ob_movel_ceramic_roof_794_537_z41.location = (-1.5, 0.5, 2.1)
ob_movel_flowers_794_537_z25.parent = ob_moveis_decoracoes
ob_movel_flowers_794_537_z25.location = (-1.5, 0.5, 0.06)
ob_movel_ceramic_roof_795_537_z41.parent = ob_moveis_decoracoes
ob_movel_ceramic_roof_795_537_z41.location = (-0.5, 0.5, 2.1)
ob_movel_campion_flowers_795_537_z25.parent = ob_moveis_decoracoes
ob_movel_campion_flowers_795_537_z25.location = (-0.5, 0.5, 0.06)
ob_movel_ceramic_roof_796_537_z41.parent = ob_moveis_decoracoes
ob_movel_ceramic_roof_796_537_z41.location = (0.5, 0.5, 2.1)
ob_movel_campion_flowers_796_537_z25.parent = ob_moveis_decoracoes
ob_movel_campion_flowers_796_537_z25.location = (0.5, 0.5, 0.06)
ob_movel_ceramic_roof_797_537_z41.parent = ob_moveis_decoracoes
ob_movel_ceramic_roof_797_537_z41.location = (1.5, 0.5, 2.1)
ob_movel_juniper_bush_797_537_z25.parent = ob_moveis_decoracoes
ob_movel_juniper_bush_797_537_z25.location = (1.5, 0.5, 0.36)
ob_movel_vines_798_537_z25.parent = ob_moveis_decoracoes
ob_movel_vines_798_537_z25.location = (2.5, 0.5, 0.06)
ob_movel_ceramic_roof_798_537_z41.parent = ob_moveis_decoracoes
ob_movel_ceramic_roof_798_537_z41.location = (2.5, 0.5, 2.1)
ob_movel_vines_799_537_z25.parent = ob_moveis_decoracoes
ob_movel_vines_799_537_z25.location = (3.5, 0.5, 0.06)
ob_movel_ceramic_roof_799_537_z41.parent = ob_moveis_decoracoes
ob_movel_ceramic_roof_799_537_z41.location = (3.5, 0.5, 2.1)
ob_movel_mushrooms_799_537_z25.parent = ob_moveis_decoracoes
ob_movel_mushrooms_799_537_z25.location = (3.5, 0.5, 0.06)

# ---- collection membership
col_01_paredes_externas.objects.link(ob_parede_externa_norte_y536_x792_799)
col_01_paredes_externas.objects.link(ob_bloco_wall_792_536_z25)
col_01_paredes_externas.objects.link(ob_bloco_wall_793_536_z25)
col_01_paredes_externas.objects.link(ob_bloco_wall_794_536_z25)
col_01_paredes_externas.objects.link(ob_bloco_wall_795_536_z25)
col_01_paredes_externas.objects.link(ob_bloco_wall_796_536_z25)
col_01_paredes_externas.objects.link(ob_bloco_wall_797_536_z25)
col_01_paredes_externas.objects.link(ob_bloco_wall_798_536_z25)
col_01_paredes_externas.objects.link(ob_bloco_wall_799_536_z25)
col_03_pisos_escadas.objects.link(ob_pisos_lajes)
col_03_pisos_escadas.objects.link(ob_piso_grasses_798_537_z25)
col_04_moveis_decoracoes.objects.link(ob_moveis_decoracoes)
col_04_moveis_decoracoes.objects.link(ob_movel_ceramic_roof_792_536_z41)
col_04_moveis_decoracoes.objects.link(ob_movel_ceramic_roof_793_536_z41)
col_04_moveis_decoracoes.objects.link(ob_movel_ceramic_roof_794_536_z41)
col_04_moveis_decoracoes.objects.link(ob_movel_ceramic_roof_795_536_z41)
col_04_moveis_decoracoes.objects.link(ob_movel_ceramic_roof_796_536_z41)
col_04_moveis_decoracoes.objects.link(ob_movel_ceramic_roof_797_536_z41)
col_04_moveis_decoracoes.objects.link(ob_movel_ceramic_roof_798_536_z41)
col_04_moveis_decoracoes.objects.link(ob_movel_ceramic_roof_799_536_z41)
col_04_moveis_decoracoes.objects.link(ob_movel_ceramic_roof_792_537_z41)
col_04_moveis_decoracoes.objects.link(ob_movel_untrimmed_hedge_792_537_z25)
col_04_moveis_decoracoes.objects.link(ob_movel_flowers_792_537_z33)
col_04_moveis_decoracoes.objects.link(ob_movel_ceramic_roof_793_537_z41)
col_04_moveis_decoracoes.objects.link(ob_movel_mushrooms_793_537_z25)
col_04_moveis_decoracoes.objects.link(ob_movel_ceramic_roof_794_537_z41)
col_04_moveis_decoracoes.objects.link(ob_movel_flowers_794_537_z25)
col_04_moveis_decoracoes.objects.link(ob_movel_ceramic_roof_795_537_z41)
col_04_moveis_decoracoes.objects.link(ob_movel_campion_flowers_795_537_z25)
col_04_moveis_decoracoes.objects.link(ob_movel_ceramic_roof_796_537_z41)
col_04_moveis_decoracoes.objects.link(ob_movel_campion_flowers_796_537_z25)
col_04_moveis_decoracoes.objects.link(ob_movel_ceramic_roof_797_537_z41)
col_04_moveis_decoracoes.objects.link(ob_movel_juniper_bush_797_537_z25)
col_04_moveis_decoracoes.objects.link(ob_movel_vines_798_537_z25)
col_04_moveis_decoracoes.objects.link(ob_movel_ceramic_roof_798_537_z41)
col_04_moveis_decoracoes.objects.link(ob_movel_vines_799_537_z25)
col_04_moveis_decoracoes.objects.link(ob_movel_ceramic_roof_799_537_z41)
col_04_moveis_decoracoes.objects.link(ob_movel_mushrooms_799_537_z25)

# ---- scene / render settings (as saved in the file)
scene.frame_start = 1; scene.frame_end = 250; scene.frame_set(1)
scene.render.engine = 'BLENDER_EEVEE_NEXT'
scene.render.bake_bias = 0.0
scene.render.bake_samples = 0
scene.cycles.sampling_pattern = 'TABULATED_SOBOL'
scene.eevee.use_volume_custom_range = False
bpy.context.view_layer.update()

# ---- added for rendering (the .blend has no active camera and no usable light): camera, sun + grey world if the file has none
cam_auto = bpy.data.cameras.new('AutoCamera')
cam_auto.lens = 50.0
cam_auto.sensor_width = 36.0
cam_auto.clip_end = 1000.0
ob_auto_camera = bpy.data.objects.new('AutoCamera', cam_auto)
scene.collection.objects.link(ob_auto_camera)
ob_auto_camera.location = (7.97252, -9.56702, 7.52801)
ob_auto_camera.rotation_euler = (1.09748, -7.21219e-08, 0.694738)
scene.camera = ob_auto_camera
light_auto_sun = bpy.data.lights.new('AutoSun', 'SUN')
light_auto_sun.energy = 3.0
light_auto_sun.angle = 0.0523599
ob_auto_sun = bpy.data.objects.new('AutoSun', light_auto_sun)
scene.collection.objects.link(ob_auto_sun)
ob_auto_sun.rotation_euler = (0.872665, 0.174533, 0.523599)
if scene.world is None:
    world_auto = bpy.data.worlds.new('AutoWorld')
    world_auto.color = (0.3, 0.3, 0.3)
    scene.world = world_auto
bpy.context.view_layer.update()
